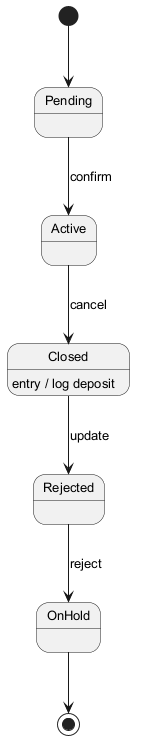

The diagram above was rendered by PlantUML. Its source (embedded in the PNG):
@startuml
skinparam backgroundColor #FFFFFF
skinparam classBackgroundColor #F3E5F5
skinparam classBorderColor #6A1B9A
skinparam defaultFontSize 13
[*] --> Pending
Pending --> Active : confirm
Active --> Closed : cancel
Closed --> Rejected : update
Closed : entry / log deposit
Rejected --> OnHold : reject
OnHold --> [*]
@enduml